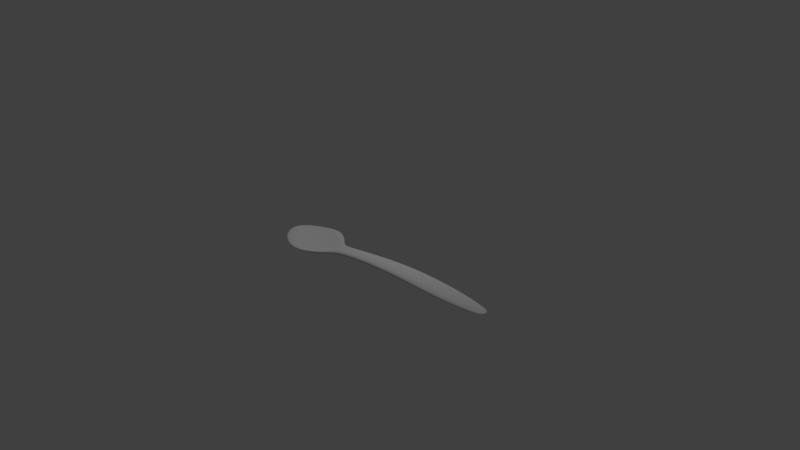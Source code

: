 # Source: wislla.blend  (saved by Blender 2.79.0; exported with 4.5.12 LTS)
import bpy
from mathutils import Matrix  # noqa: F401  (used for matrix-valued properties, if any)

bpy.ops.wm.read_factory_settings(use_empty=True)
scene = bpy.context.scene
scene.name = 'Scene'

# ---- collections
col_collection_1 = bpy.data.collections.new('Collection 1'); scene.collection.children.link(col_collection_1)

# ---- world
world_world = bpy.data.worlds.new('World'); scene.world = world_world
world_world.color = (0.05088, 0.05088, 0.05088)
world_world.use_sun_shadow = False
world_world.sun_shadow_jitter_overblur = 0.0
world_world.cycles.sampling_method = 'MANUAL'

# ---- cameras
cam_camera = bpy.data.cameras.new('Camera')
cam_camera.clip_end = 100.0
cam_camera.lens = 35.0
cam_camera.sensor_width = 32.0
cam_camera.sensor_height = 18.0
cam_camera.ortho_scale = 7.314
cam_camera.dof.focus_distance = 0.0
cam_camera.dof.aperture_fstop = 128.0

# ---- lights
light_lamp = bpy.data.lights.new('Lamp', 'POINT')
light_lamp.transmission_factor = 0.0
light_lamp.cutoff_distance = 30.0
light_lamp.energy = 100.0
light_lamp.shadow_buffer_clip_start = 1.001
light_lamp.shadow_soft_size = 0.1
light_lamp.shadow_maximum_resolution = 0.006
light_lamp.use_absolute_resolution = True

# ---- meshes
me_cube_001 = bpy.data.meshes.new('Cube.001')
me_cube_001.from_pydata([(-0.5, -0.1987, -2.67), (-0.5, -0.1987, -1.67), (-0.5, 0.1987, -2.67), (-0.5, 0.1987, -1.67), (0.5, -0.3063, -0.5), (0.5, -0.3063, 0.5), (0.5, 0.3063, -0.5), (0.5, 0.3063, 0.5), (-0.5, 0.0, -2.577), (-0.5, 0.0, -1.577), (0.5, 0.0, -0.1538), (0.5, 0.0, 0.8462), (1.319, 0.3602, 0.5), (1.319, 0.3602, -0.5), (1.319, 0.0, -0.1538), (1.319, 0.0, 0.8462), (1.319, -0.3602, 0.5), (1.319, -0.3602, -0.5), (1.796, 0.2378, 0.3693), (1.796, 0.2378, -0.2909), (1.796, 0.0, -0.06232), (1.796, 0.0, 0.5978), (1.796, -0.2378, 0.3693), (1.796, -0.2378, -0.2909), (1.983, 0.1477, 0.2731), (1.983, 0.1477, -0.1369), (2.023, 0.0, 0.005014), (2.023, 0.0, 0.4151), (1.983, -0.1477, 0.2731), (1.983, -0.1477, -0.1369), (-0.6736, 0.0, -3.641), (-0.6736, -0.3229, -3.37), (-0.6736, -0.3207, -2.37), (-0.6736, 0.0, -2.641), (-0.6736, 0.3207, -2.37), (-0.6736, 0.3229, -3.37), (-0.791, 0.0, -4.512), (-0.791, -0.5425, -3.343), (-0.791, -0.5404, -2.343), (-0.791, 0.0, -3.506), (-0.791, 0.5404, -2.343), (-0.791, 0.5425, -3.343), (-0.9872, 0.0, -5.54), (-0.9671, -0.809, -3.227), (-0.9671, -0.8086, -2.227), (-0.9885, 0.0, -4.54), (-0.9671, 0.8086, -2.227), (-0.9671, 0.809, -3.227), (-1.225, 0.0, -5.54), (-1.175, -0.8216, -3.395), (-1.175, -0.8216, -2.395), (-1.228, 0.0, -4.54), (-1.175, 0.8216, -2.395), (-1.175, 0.8216, -3.395), (-1.4, 0.0, -4.777), (-1.341, -0.6806, -3.652), (-1.341, -0.6806, -2.652), (-1.406, 0.0, -3.755), (-1.341, 0.6806, -2.652), (-1.341, 0.6806, -3.652), (-1.655, 0.0, -3.016), (-1.507, -0.4701, -3.523), (-1.507, -0.4701, -2.825), (-1.655, 0.0, -2.323), (-1.507, 0.4701, -2.825), (-1.507, 0.4701, -3.523)], [], [(9, 3, 34, 33), (2, 3, 7, 6), (5, 4, 17, 16), (4, 5, 1, 0), (8, 10, 4, 0), (11, 9, 1, 5), (7, 3, 9, 11), (2, 6, 10, 8), (7, 11, 15, 12), (1, 9, 33, 32), (15, 16, 22, 21), (17, 14, 20, 23), (10, 6, 13, 14), (4, 10, 14, 17), (11, 5, 16, 15), (6, 7, 12, 13), (22, 23, 29, 28), (18, 21, 27, 24), (13, 12, 18, 19), (12, 15, 21, 18), (16, 17, 23, 22), (14, 13, 19, 20), (26, 27, 28, 29), (25, 24, 27, 26), (20, 19, 25, 26), (23, 20, 26, 29), (21, 22, 28, 27), (19, 18, 24, 25), (31, 32, 38, 37), (34, 35, 41, 40), (8, 0, 31, 30), (3, 2, 35, 34), (2, 8, 30, 35), (0, 1, 32, 31), (36, 37, 43, 42), (39, 40, 46, 45), (35, 30, 36, 41), (33, 34, 40, 39), (30, 31, 37, 36), (32, 33, 39, 38), (47, 42, 48, 53), (43, 44, 50, 49), (38, 39, 45, 44), (40, 41, 47, 46), (37, 38, 44, 43), (41, 36, 42, 47), (50, 51, 57, 56), (48, 49, 55, 54), (45, 46, 52, 51), (42, 43, 49, 48), (44, 45, 51, 50), (46, 47, 53, 52), (57, 58, 64, 63), (59, 54, 60, 65), (52, 53, 59, 58), (49, 50, 56, 55), (53, 48, 54, 59), (51, 52, 58, 57), (60, 63, 64, 65), (61, 62, 63, 60), (54, 55, 61, 60), (56, 57, 63, 62), (58, 59, 65, 64), (55, 56, 62, 61)])
me_cube_001.polygons.foreach_set('use_smooth', [True] * 64)
_uv = me_cube_001.uv_layers.new(name='UVMap')
_uv.uv.foreach_set('vector', [0.3539, 0.4465, 0.3177, 0.4308, 0.2826, 0.3685, 0.3556, 0.3693, 0.2603, 0.4198, 0.3177, 0.4308, 0.3236, 0.8061, 0.2481, 0.7207, 0.3775, 0.8058, 0.4602, 0.7174, 0.4639, 0.867, 0.3881, 0.8576, 0.4602, 0.7174, 0.3775, 0.8058, 0.3906, 0.4306, 0.4653, 0.4188, 0.7184, 0.4127, 0.6935, 0.7592, 0.6336, 0.7275, 0.6821, 0.3925, 0.352, 0.8161, 0.3539, 0.4465, 0.3906, 0.4306, 0.3775, 0.8058, 0.3236, 0.8061, 0.3177, 0.4308, 0.3539, 0.4465, 0.352, 0.8161, 0.7576, 0.399, 0.758, 0.7382, 0.6935, 0.7592, 0.7184, 0.4127, 0.3236, 0.8061, 0.352, 0.8161, 0.3542, 0.854, 0.3214, 0.8603, 0.3906, 0.4306, 0.3539, 0.4465, 0.3556, 0.3693, 0.4366, 0.3724, 0.3542, 0.854, 0.3881, 0.8576, 0.3791, 0.8964, 0.3555, 0.8873, 0.6045, 0.8554, 0.6839, 0.8708, 0.677, 0.9505, 0.6256, 0.9382, 0.6935, 0.7592, 0.758, 0.7382, 0.7648, 0.8692, 0.6839, 0.8708, 0.6336, 0.7275, 0.6935, 0.7592, 0.6839, 0.8708, 0.6045, 0.8554, 0.352, 0.8161, 0.3775, 0.8058, 0.3881, 0.8576, 0.3542, 0.854, 0.2481, 0.7207, 0.3236, 0.8061, 0.3214, 0.8603, 0.2381, 0.8599, 0.3791, 0.8964, 0.4509, 0.9311, 0.4069, 0.9731, 0.3699, 0.9143, 0.3325, 0.8981, 0.3555, 0.8873, 0.3562, 0.9069, 0.3431, 0.9154, 0.2381, 0.8599, 0.3214, 0.8603, 0.3325, 0.8981, 0.2576, 0.9395, 0.3214, 0.8603, 0.3542, 0.854, 0.3555, 0.8873, 0.3325, 0.8981, 0.3881, 0.8576, 0.4639, 0.867, 0.4509, 0.9311, 0.3791, 0.8964, 0.6839, 0.8708, 0.7648, 0.8692, 0.7297, 0.9472, 0.677, 0.9505, 0.3524, 0.9843, 0.3562, 0.9069, 0.3699, 0.9143, 0.4069, 0.9731, 0.3099, 0.98, 0.3431, 0.9154, 0.3562, 0.9069, 0.3524, 0.9843, 0.677, 0.9505, 0.7297, 0.9472, 0.7051, 0.9791, 0.6737, 0.9884, 0.6256, 0.9382, 0.677, 0.9505, 0.6737, 0.9884, 0.6445, 0.9739, 0.3555, 0.8873, 0.3791, 0.8964, 0.3699, 0.9143, 0.3562, 0.9069, 0.2576, 0.9395, 0.3325, 0.8981, 0.3431, 0.9154, 0.3099, 0.98, 0.5467, 0.3066, 0.4366, 0.3724, 0.4563, 0.304, 0.5503, 0.2499, 0.2826, 0.3685, 0.1765, 0.3164, 0.1612, 0.2554, 0.2571, 0.2961, 0.7184, 0.4127, 0.6821, 0.3925, 0.6475, 0.3392, 0.7247, 0.3308, 0.3177, 0.4308, 0.2603, 0.4198, 0.1765, 0.3164, 0.2826, 0.3685, 0.7576, 0.399, 0.7184, 0.4127, 0.7247, 0.3308, 0.808, 0.3497, 0.4653, 0.4188, 0.3906, 0.4306, 0.4366, 0.3724, 0.5467, 0.3066, 0.7341, 0.2868, 0.6163, 0.282, 0.5911, 0.2279, 0.7397, 0.2331, 0.354, 0.2983, 0.2571, 0.2961, 0.2456, 0.2477, 0.3514, 0.2487, 0.808, 0.3497, 0.7247, 0.3308, 0.7341, 0.2868, 0.8617, 0.2967, 0.3556, 0.3693, 0.2826, 0.3685, 0.2571, 0.2961, 0.354, 0.2983, 0.7247, 0.3308, 0.6475, 0.3392, 0.6163, 0.282, 0.7341, 0.2868, 0.4366, 0.3724, 0.3556, 0.3693, 0.354, 0.2983, 0.4563, 0.304, 0.8997, 0.2397, 0.7397, 0.2331, 0.7424, 0.1709, 0.9078, 0.1858, 0.5393, 0.1942, 0.4625, 0.2503, 0.4588, 0.1795, 0.5206, 0.1294, 0.4563, 0.304, 0.354, 0.2983, 0.3514, 0.2487, 0.4625, 0.2503, 0.2571, 0.2961, 0.1612, 0.2554, 0.1709, 0.1968, 0.2456, 0.2477, 0.5503, 0.2499, 0.4563, 0.304, 0.4625, 0.2503, 0.5393, 0.1942, 0.8617, 0.2967, 0.7341, 0.2868, 0.7397, 0.2331, 0.8997, 0.2397, 0.4588, 0.1795, 0.3527, 0.19, 0.3434, 0.1367, 0.4372, 0.1247, 0.7424, 0.1709, 0.5983, 0.1644, 0.6137, 0.1113, 0.7484, 0.1181, 0.3514, 0.2487, 0.2456, 0.2477, 0.2466, 0.1835, 0.3527, 0.19, 0.7397, 0.2331, 0.5911, 0.2279, 0.5983, 0.1644, 0.7424, 0.1709, 0.4625, 0.2503, 0.3514, 0.2487, 0.3527, 0.19, 0.4588, 0.1795, 0.2456, 0.2477, 0.1709, 0.1968, 0.1889, 0.1401, 0.2466, 0.1835, 0.3434, 0.1367, 0.2549, 0.1367, 0.2826, 0.08311, 0.3448, 0.0763, 0.8938, 0.1328, 0.7484, 0.1181, 0.7537, 0.02529, 0.861, 0.0546, 0.2466, 0.1835, 0.1889, 0.1401, 0.2063, 0.08758, 0.2549, 0.1367, 0.5206, 0.1294, 0.4588, 0.1795, 0.4372, 0.1247, 0.4977, 0.07786, 0.9078, 0.1858, 0.7424, 0.1709, 0.7484, 0.1181, 0.8938, 0.1328, 0.3527, 0.19, 0.2466, 0.1835, 0.2549, 0.1367, 0.3434, 0.1367, 0.3527, 0.01387, 0.3448, 0.0763, 0.2826, 0.08311, 0.2417, 0.0315, 0.4554, 0.02575, 0.4175, 0.08309, 0.3448, 0.0763, 0.3527, 0.01387, 0.7484, 0.1181, 0.6137, 0.1113, 0.6458, 0.05695, 0.7537, 0.02529, 0.4372, 0.1247, 0.3434, 0.1367, 0.3448, 0.0763, 0.4175, 0.08309, 0.2549, 0.1367, 0.2063, 0.08758, 0.2417, 0.0315, 0.2826, 0.08311, 0.4977, 0.07786, 0.4372, 0.1247, 0.4175, 0.08309, 0.4554, 0.02575])
me_cube_001.use_remesh_preserve_volume = False
me_cube_001.use_remesh_preserve_attributes = False
me_cube_001.use_mirror_vertex_groups = False
me_cube_001.update()

# ---- objects
ob_cube = bpy.data.objects.new('Cube', me_cube_001)
ob_lamp = bpy.data.objects.new('Lamp', light_lamp)
ob_camera = bpy.data.objects.new('Camera', cam_camera)

# ---- transforms, parenting, visibility, modifiers, constraints
ob_cube.location = (0.0, 0.0, 0.0)
ob_cube.scale = (1.0, 0.4761, 0.06793)
ob_cube.lineart.crease_threshold = 0.0
_m = ob_cube.modifiers.new('Subsurf', 'SUBSURF')
_m.uv_smooth = 'PRESERVE_CORNERS'
_m.quality = 2
_m.show_only_control_edges = False
ob_lamp.location = (-0.08575, 1.005, 3.804)
ob_lamp.rotation_euler = (0.6503, 0.05522, 1.866)
ob_lamp.lock_rotations_4d = False
ob_lamp.empty_display_type = 'ARROWS'
ob_lamp.color = (0.0, 0.0, 0.0, 0.0)
ob_lamp.lineart.crease_threshold = 0.0
ob_camera.location = (7.481, -6.508, 5.344)
ob_camera.rotation_euler = (1.109, 0.0, 0.8149)
ob_camera.lock_rotations_4d = False
ob_camera.empty_display_type = 'ARROWS'
ob_camera.color = (0.0, 0.0, 0.0, 0.0)
ob_camera.display_type = 'WIRE'
ob_camera.lineart.crease_threshold = 0.0

# ---- collection membership
col_collection_1.objects.link(ob_cube)
col_collection_1.objects.link(ob_lamp)
col_collection_1.objects.link(ob_camera)

# ---- scene / render settings (as saved in the file)
scene.camera = ob_camera
scene.frame_start = 1; scene.frame_end = 250; scene.frame_set(1)
scene.render.engine = 'BLENDER_EEVEE_NEXT'
scene.render.resolution_percentage = 50
scene.render.dither_intensity = 0.0
scene.cycles.use_denoising = False
scene.cycles.samples = 128
scene.cycles.sampling_pattern = 'TABULATED_SOBOL'
scene.cycles.use_adaptive_sampling = False
scene.cycles.use_light_tree = False
scene.cycles.blur_glossy = 0.0
scene.cycles.sample_clamp_indirect = 0.0
scene.view_settings.view_transform = 'Standard'
bpy.context.view_layer.update()
